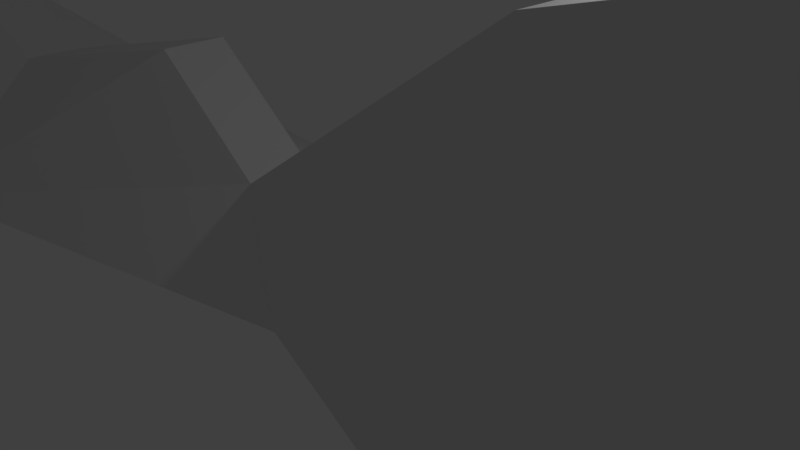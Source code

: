 # Source: Terreno.blend  (saved by Blender 2.77.0; exported with 4.5.12 LTS)
import bpy
from mathutils import Matrix  # noqa: F401  (used for matrix-valued properties, if any)

bpy.ops.wm.read_factory_settings(use_empty=True)
scene = bpy.context.scene
scene.name = 'Scene'

# ---- collections
col_collection_1 = bpy.data.collections.new('Collection 1'); scene.collection.children.link(col_collection_1)

# ---- materials (node trees are filled in below, after node groups)
mat_material = bpy.data.materials.new('Material')
mat_material.alpha_threshold = 0.0
mat_material.use_transparent_shadow = False
mat_material.roughness = 0.5
mat_material.line_color = (0.0, 0.0, 0.0, 1.0)

# ---- material node trees

# ---- world
world_world = bpy.data.worlds.new('World'); scene.world = world_world
world_world.color = (0.05088, 0.05088, 0.05088)
world_world.use_sun_shadow = False
world_world.sun_shadow_jitter_overblur = 0.0
world_world.cycles.sampling_method = 'MANUAL'

# ---- cameras
cam_camera = bpy.data.cameras.new('Camera')
cam_camera.clip_end = 100.0
cam_camera.lens = 35.0
cam_camera.sensor_width = 32.0
cam_camera.sensor_height = 18.0
cam_camera.ortho_scale = 7.314
cam_camera.dof.focus_distance = 0.0
cam_camera.dof.aperture_fstop = 128.0

# ---- lights
light_lamp = bpy.data.lights.new('Lamp', 'POINT')
light_lamp.transmission_factor = 0.0
light_lamp.cutoff_distance = 30.0
light_lamp.energy = 100.0
light_lamp.shadow_buffer_clip_start = 1.001
light_lamp.shadow_soft_size = 0.1
light_lamp.shadow_maximum_resolution = 0.006
light_lamp.use_absolute_resolution = True

# ---- meshes
me_cube = bpy.data.meshes.new('Cube')
me_cube.from_pydata([(13.44, -0.4792, -1.0), (-13.44, -0.4792, -1.0), (13.44, -0.4792, 1.0), (-13.44, -0.4792, 1.0), (-11.59, -0.4792, 1.781), (-9.249, -0.4792, 0.8501), (-3.935, -0.4792, 2.024), (-1.984, -0.4792, 0.5123), (5.728, -0.4792, 4.365), (7.536, -0.4792, 6.96), (9.422, -0.4792, 3.062), (11.74, -0.4792, 3.487), (2.538, -0.4792, 3.597), (-8.525, -2.912, -1.0), (7.121, -3.399, -1.0), (-0.7024, -1.144, -1.0), (-8.525, 3.752, -1.0), (-13.44, 0.5208, -1.0), (13.44, 0.5208, -1.0), (13.44, 0.5208, 1.0), (-13.44, 0.5208, 1.0), (11.74, 0.5208, 3.487), (7.121, 1.517, -1.0), (-11.59, 0.5208, 1.781), (-9.249, 0.5208, 0.8501), (-3.935, 0.5208, 2.024), (7.536, 0.5208, 6.96), (-1.984, 0.5208, 0.5123), (2.538, 0.5208, 3.597), (5.728, 0.5208, 4.365), (9.422, 0.5208, 3.062), (-0.7024, 2.921, -1.0)], [], [(13, 3, 1), (3, 13, 4), (4, 13, 5), (5, 13, 6), (6, 13, 7), (15, 7, 13), (7, 15, 12), (14, 12, 15), (14, 8, 12), (14, 9, 8), (9, 14, 10), (14, 11, 10), (11, 14, 2), (2, 14, 0), (16, 17, 20), (20, 23, 16), (23, 24, 16), (24, 25, 16), (25, 27, 16), (31, 16, 27), (27, 28, 31), (22, 31, 28), (22, 28, 29), (22, 29, 26), (26, 30, 22), (22, 30, 21), (21, 19, 22), (19, 18, 22), (11, 21, 30, 10), (1, 17, 16, 13), (7, 27, 25, 6), (0, 18, 19, 2), (12, 28, 27, 7), (14, 22, 18, 0), (3, 20, 17, 1), (2, 19, 21, 11), (9, 26, 29, 8), (4, 23, 20, 3), (8, 29, 28, 12), (10, 30, 26, 9), (15, 31, 22, 14), (5, 24, 23, 4), (6, 25, 24, 5), (13, 16, 31, 15)])
me_cube.materials.append(mat_material)
me_cube.use_remesh_preserve_volume = False
me_cube.use_remesh_preserve_attributes = False
me_cube.use_mirror_vertex_groups = False
me_cube.update()

# ---- objects
ob_cube = bpy.data.objects.new('Cube', me_cube)
ob_lamp = bpy.data.objects.new('Lamp', light_lamp)
ob_camera = bpy.data.objects.new('Camera', cam_camera)

# ---- transforms, parenting, visibility, modifiers, constraints
ob_cube.location = (0.0, 0.0, 0.0)
ob_cube.lock_rotations_4d = False
ob_cube.empty_display_type = 'ARROWS'
ob_cube.lineart.crease_threshold = 0.0
ob_lamp.location = (4.076, 1.005, 5.904)
ob_lamp.rotation_euler = (0.6503, 0.05522, 1.866)
ob_lamp.lock_rotations_4d = False
ob_lamp.empty_display_type = 'ARROWS'
ob_lamp.color = (0.0, 0.0, 0.0, 0.0)
ob_lamp.lineart.crease_threshold = 0.0
ob_camera.location = (7.481, -6.508, 5.344)
ob_camera.rotation_euler = (1.109, 0.01082, 0.8149)
ob_camera.lock_rotations_4d = False
ob_camera.empty_display_type = 'ARROWS'
ob_camera.color = (0.0, 0.0, 0.0, 0.0)
ob_camera.display_type = 'WIRE'
ob_camera.lineart.crease_threshold = 0.0

# ---- collection membership
col_collection_1.objects.link(ob_cube)
col_collection_1.objects.link(ob_lamp)
col_collection_1.objects.link(ob_camera)

# ---- scene / render settings (as saved in the file)
scene.camera = ob_camera
scene.frame_start = 1; scene.frame_end = 250; scene.frame_set(1)
scene.render.engine = 'BLENDER_EEVEE_NEXT'
scene.render.resolution_percentage = 50
scene.render.dither_intensity = 0.0
scene.cycles.use_denoising = False
scene.cycles.samples = 128
scene.cycles.sampling_pattern = 'TABULATED_SOBOL'
scene.cycles.light_sampling_threshold = 0.0
scene.cycles.use_adaptive_sampling = False
scene.cycles.use_light_tree = False
scene.cycles.blur_glossy = 0.0
scene.cycles.sample_clamp_indirect = 0.0
scene.view_settings.view_transform = 'Standard'
bpy.context.view_layer.update()
